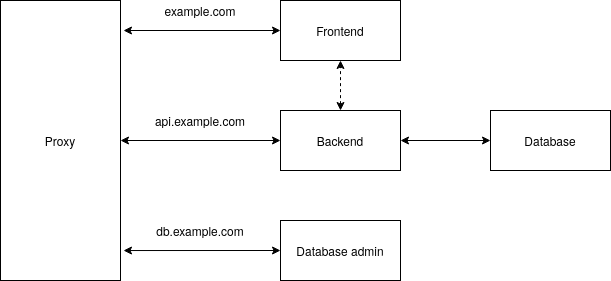

The diagram above was exported from draw.io. Its source (the exported page's mxGraphModel, read from the mxfile embedded in the PNG):
<mxGraphModel dx="813" dy="423" grid="1" gridSize="10" guides="1" tooltips="1" connect="1" arrows="1" fold="1" page="1" pageScale="1" pageWidth="850" pageHeight="1100" math="0" shadow="0">
  <root>
    <mxCell id="0" />
    <mxCell id="1" parent="0" />
    <mxCell id="BARy3PETU1lTuWTxu1sN-1" value="Proxy" style="rounded=0;whiteSpace=wrap;html=1;" vertex="1" parent="1">
      <mxGeometry x="80" y="160" width="120" height="280" as="geometry" />
    </mxCell>
    <mxCell id="BARy3PETU1lTuWTxu1sN-10" style="edgeStyle=orthogonalEdgeStyle;rounded=0;orthogonalLoop=1;jettySize=auto;html=1;exitX=0.5;exitY=0;exitDx=0;exitDy=0;entryX=0.5;entryY=1;entryDx=0;entryDy=0;startArrow=classic;startFill=1;dashed=1;" edge="1" parent="1" source="BARy3PETU1lTuWTxu1sN-2" target="BARy3PETU1lTuWTxu1sN-3">
      <mxGeometry relative="1" as="geometry" />
    </mxCell>
    <mxCell id="BARy3PETU1lTuWTxu1sN-2" value="Backend" style="rounded=0;whiteSpace=wrap;html=1;" vertex="1" parent="1">
      <mxGeometry x="360" y="270" width="120" height="60" as="geometry" />
    </mxCell>
    <mxCell id="BARy3PETU1lTuWTxu1sN-3" value="&lt;div&gt;Frontend&lt;/div&gt;" style="rounded=0;whiteSpace=wrap;html=1;" vertex="1" parent="1">
      <mxGeometry x="360" y="160" width="120" height="60" as="geometry" />
    </mxCell>
    <mxCell id="BARy3PETU1lTuWTxu1sN-4" value="&lt;div&gt;Database admin&lt;/div&gt;" style="rounded=0;whiteSpace=wrap;html=1;" vertex="1" parent="1">
      <mxGeometry x="360" y="380" width="120" height="60" as="geometry" />
    </mxCell>
    <mxCell id="BARy3PETU1lTuWTxu1sN-5" value="Database" style="rounded=0;whiteSpace=wrap;html=1;" vertex="1" parent="1">
      <mxGeometry x="570" y="270" width="120" height="60" as="geometry" />
    </mxCell>
    <mxCell id="BARy3PETU1lTuWTxu1sN-6" value="" style="endArrow=classic;startArrow=classic;html=1;entryX=0;entryY=0.5;entryDx=0;entryDy=0;exitX=1;exitY=0.5;exitDx=0;exitDy=0;" edge="1" parent="1" source="BARy3PETU1lTuWTxu1sN-2" target="BARy3PETU1lTuWTxu1sN-5">
      <mxGeometry width="50" height="50" relative="1" as="geometry">
        <mxPoint x="400" y="400" as="sourcePoint" />
        <mxPoint x="450" y="350" as="targetPoint" />
      </mxGeometry>
    </mxCell>
    <mxCell id="BARy3PETU1lTuWTxu1sN-7" value="" style="endArrow=classic;startArrow=classic;html=1;entryX=0;entryY=0.5;entryDx=0;entryDy=0;exitX=1;exitY=0.5;exitDx=0;exitDy=0;" edge="1" parent="1" source="BARy3PETU1lTuWTxu1sN-1" target="BARy3PETU1lTuWTxu1sN-2">
      <mxGeometry width="50" height="50" relative="1" as="geometry">
        <mxPoint x="490" y="310" as="sourcePoint" />
        <mxPoint x="580" y="310" as="targetPoint" />
        <Array as="points" />
      </mxGeometry>
    </mxCell>
    <mxCell id="BARy3PETU1lTuWTxu1sN-8" value="" style="endArrow=classic;startArrow=classic;html=1;entryX=0;entryY=0.5;entryDx=0;entryDy=0;exitX=1.025;exitY=0.893;exitDx=0;exitDy=0;exitPerimeter=0;" edge="1" parent="1" source="BARy3PETU1lTuWTxu1sN-1" target="BARy3PETU1lTuWTxu1sN-4">
      <mxGeometry width="50" height="50" relative="1" as="geometry">
        <mxPoint x="210" y="310" as="sourcePoint" />
        <mxPoint x="370" y="310" as="targetPoint" />
        <Array as="points" />
      </mxGeometry>
    </mxCell>
    <mxCell id="BARy3PETU1lTuWTxu1sN-9" value="" style="endArrow=classic;startArrow=classic;html=1;entryX=0;entryY=0.5;entryDx=0;entryDy=0;" edge="1" parent="1" target="BARy3PETU1lTuWTxu1sN-3">
      <mxGeometry width="50" height="50" relative="1" as="geometry">
        <mxPoint x="203" y="190" as="sourcePoint" />
        <mxPoint x="370" y="310" as="targetPoint" />
        <Array as="points" />
      </mxGeometry>
    </mxCell>
    <mxCell id="BARy3PETU1lTuWTxu1sN-11" value="db.example.com" style="text;html=1;strokeColor=none;fillColor=none;align=center;verticalAlign=middle;whiteSpace=wrap;rounded=0;" vertex="1" parent="1">
      <mxGeometry x="260" y="380" width="40" height="20" as="geometry" />
    </mxCell>
    <mxCell id="BARy3PETU1lTuWTxu1sN-12" value="api.example.com" style="text;html=1;strokeColor=none;fillColor=none;align=center;verticalAlign=middle;whiteSpace=wrap;rounded=0;" vertex="1" parent="1">
      <mxGeometry x="260" y="270" width="40" height="20" as="geometry" />
    </mxCell>
    <mxCell id="BARy3PETU1lTuWTxu1sN-13" value="&lt;div&gt;example.com&lt;/div&gt;" style="text;html=1;strokeColor=none;fillColor=none;align=center;verticalAlign=middle;whiteSpace=wrap;rounded=0;" vertex="1" parent="1">
      <mxGeometry x="260" y="160" width="40" height="20" as="geometry" />
    </mxCell>
  </root>
</mxGraphModel>